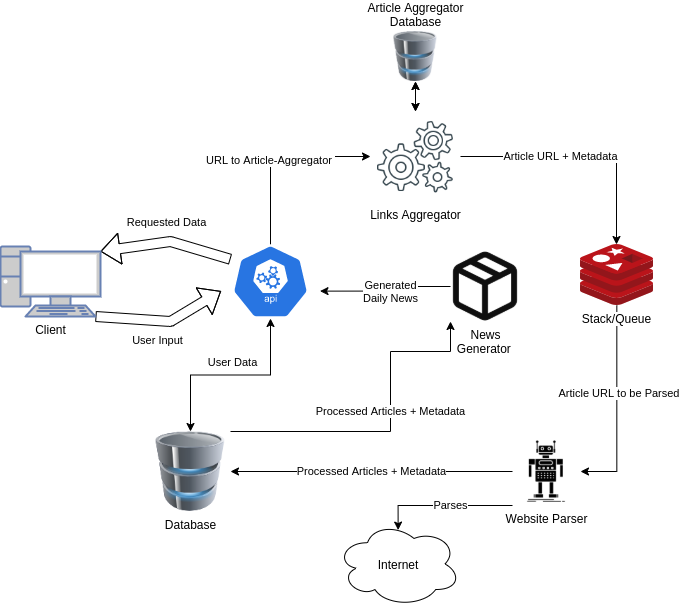

The diagram above was exported from draw.io. Its source (the exported page's mxGraphModel, read from the mxfile embedded in the PNG):
<mxGraphModel dx="1185" dy="1811" grid="1" gridSize="10" guides="1" tooltips="1" connect="1" arrows="1" fold="1" page="1" pageScale="1" pageWidth="827" pageHeight="1169" math="0" shadow="0">
  <root>
    <mxCell id="0" />
    <mxCell id="1" parent="0" />
    <mxCell id="FS5aVNBFSXkOy4bhRBJ5-3" value="Requested&amp;nbsp;Data" style="shape=flexArrow;endArrow=classic;html=1;entryX=1;entryY=0.07;entryDx=0;entryDy=0;entryPerimeter=0;exitX=0.1;exitY=0.2;exitDx=0;exitDy=0;exitPerimeter=0;" edge="1" parent="1" source="FS5aVNBFSXkOy4bhRBJ5-18" target="FS5aVNBFSXkOy4bhRBJ5-19">
      <mxGeometry y="-20" width="50" height="50" relative="1" as="geometry">
        <mxPoint x="810" y="230" as="sourcePoint" />
        <mxPoint x="670" y="230" as="targetPoint" />
        <Array as="points">
          <mxPoint x="740" y="220" />
        </Array>
        <mxPoint x="3" as="offset" />
      </mxGeometry>
    </mxCell>
    <mxCell id="FS5aVNBFSXkOy4bhRBJ5-4" value="User Input" style="shape=flexArrow;endArrow=classic;html=1;exitX=0.95;exitY=1;exitDx=0;exitDy=0;exitPerimeter=0;entryX=0.005;entryY=0.63;entryDx=0;entryDy=0;entryPerimeter=0;" edge="1" parent="1" source="FS5aVNBFSXkOy4bhRBJ5-19" target="FS5aVNBFSXkOy4bhRBJ5-18">
      <mxGeometry y="-20" width="50" height="50" relative="1" as="geometry">
        <mxPoint x="670" y="290" as="sourcePoint" />
        <mxPoint x="850" y="270" as="targetPoint" />
        <Array as="points">
          <mxPoint x="740" y="300" />
        </Array>
        <mxPoint x="-3" as="offset" />
      </mxGeometry>
    </mxCell>
    <mxCell id="FS5aVNBFSXkOy4bhRBJ5-40" value="Processed Articles + Metadata" style="edgeStyle=orthogonalEdgeStyle;rounded=0;orthogonalLoop=1;jettySize=auto;html=1;entryX=0;entryY=1;entryDx=0;entryDy=0;startArrow=none;startFill=0;exitX=1;exitY=0;exitDx=0;exitDy=0;" edge="1" parent="1" source="FS5aVNBFSXkOy4bhRBJ5-16" target="FS5aVNBFSXkOy4bhRBJ5-39">
      <mxGeometry x="0.0913" relative="1" as="geometry">
        <mxPoint x="810" y="420" as="sourcePoint" />
        <Array as="points">
          <mxPoint x="960" y="410" />
          <mxPoint x="960" y="330" />
          <mxPoint x="1020" y="330" />
        </Array>
        <mxPoint as="offset" />
      </mxGeometry>
    </mxCell>
    <mxCell id="FS5aVNBFSXkOy4bhRBJ5-16" value="Database" style="image;html=1;image=img/lib/clip_art/computers/Database_128x128.png" vertex="1" parent="1">
      <mxGeometry x="720" y="410" width="80" height="80" as="geometry" />
    </mxCell>
    <mxCell id="FS5aVNBFSXkOy4bhRBJ5-26" value="Article URL + Metadata" style="edgeStyle=orthogonalEdgeStyle;rounded=0;orthogonalLoop=1;jettySize=auto;html=1;startArrow=none;startFill=0;exitX=1;exitY=0.5;exitDx=0;exitDy=0;" edge="1" parent="1" source="FS5aVNBFSXkOy4bhRBJ5-29" target="FS5aVNBFSXkOy4bhRBJ5-24">
      <mxGeometry x="-0.1803" relative="1" as="geometry">
        <Array as="points">
          <mxPoint x="1186" y="135" />
        </Array>
        <mxPoint as="offset" />
      </mxGeometry>
    </mxCell>
    <mxCell id="FS5aVNBFSXkOy4bhRBJ5-27" style="edgeStyle=orthogonalEdgeStyle;rounded=0;orthogonalLoop=1;jettySize=auto;html=1;exitX=0.5;exitY=1;exitDx=0;exitDy=0;exitPerimeter=0;entryX=0.5;entryY=0;entryDx=0;entryDy=0;startArrow=classic;startFill=1;" edge="1" parent="1" source="FS5aVNBFSXkOy4bhRBJ5-18" target="FS5aVNBFSXkOy4bhRBJ5-16">
      <mxGeometry relative="1" as="geometry" />
    </mxCell>
    <mxCell id="FS5aVNBFSXkOy4bhRBJ5-28" value="User Data" style="edgeLabel;html=1;align=center;verticalAlign=middle;resizable=0;points=[];" vertex="1" connectable="0" parent="FS5aVNBFSXkOy4bhRBJ5-27">
      <mxGeometry x="-0.2081" y="2" relative="1" as="geometry">
        <mxPoint x="-18" y="-15" as="offset" />
      </mxGeometry>
    </mxCell>
    <mxCell id="FS5aVNBFSXkOy4bhRBJ5-30" style="edgeStyle=orthogonalEdgeStyle;rounded=0;orthogonalLoop=1;jettySize=auto;html=1;exitX=0.5;exitY=0;exitDx=0;exitDy=0;exitPerimeter=0;entryX=0;entryY=0.5;entryDx=0;entryDy=0;startArrow=none;startFill=0;" edge="1" parent="1" source="FS5aVNBFSXkOy4bhRBJ5-18" target="FS5aVNBFSXkOy4bhRBJ5-29">
      <mxGeometry relative="1" as="geometry" />
    </mxCell>
    <mxCell id="FS5aVNBFSXkOy4bhRBJ5-31" value="URL to Article-Aggregator&amp;nbsp;" style="edgeLabel;html=1;align=center;verticalAlign=middle;resizable=0;points=[];" vertex="1" connectable="0" parent="FS5aVNBFSXkOy4bhRBJ5-30">
      <mxGeometry x="-0.1024" relative="1" as="geometry">
        <mxPoint as="offset" />
      </mxGeometry>
    </mxCell>
    <mxCell id="FS5aVNBFSXkOy4bhRBJ5-18" value="" style="html=1;dashed=0;whitespace=wrap;fillColor=#2875E2;strokeColor=#ffffff;points=[[0.005,0.63,0],[0.1,0.2,0],[0.9,0.2,0],[0.5,0,0],[0.995,0.63,0],[0.72,0.99,0],[0.5,1,0],[0.28,0.99,0]];shape=mxgraph.kubernetes.icon;prIcon=api" vertex="1" parent="1">
      <mxGeometry x="790" y="223" width="100" height="74" as="geometry" />
    </mxCell>
    <mxCell id="FS5aVNBFSXkOy4bhRBJ5-19" value="&lt;font color=&quot;#000000&quot;&gt;Client&lt;/font&gt;" style="fontColor=#0066CC;verticalAlign=top;verticalLabelPosition=bottom;labelPosition=center;align=center;html=1;outlineConnect=0;fillColor=#CCCCCC;strokeColor=#6881B3;gradientColor=none;gradientDirection=north;strokeWidth=2;shape=mxgraph.networks.pc;" vertex="1" parent="1">
      <mxGeometry x="570" y="225" width="100" height="70" as="geometry" />
    </mxCell>
    <mxCell id="FS5aVNBFSXkOy4bhRBJ5-34" style="edgeStyle=orthogonalEdgeStyle;rounded=0;orthogonalLoop=1;jettySize=auto;html=1;entryX=1;entryY=0.5;entryDx=0;entryDy=0;startArrow=none;startFill=0;" edge="1" parent="1" source="FS5aVNBFSXkOy4bhRBJ5-24" target="FS5aVNBFSXkOy4bhRBJ5-33">
      <mxGeometry relative="1" as="geometry" />
    </mxCell>
    <mxCell id="FS5aVNBFSXkOy4bhRBJ5-35" value="Article URL to be Parsed&amp;nbsp;" style="edgeLabel;html=1;align=center;verticalAlign=middle;resizable=0;points=[];" vertex="1" connectable="0" parent="FS5aVNBFSXkOy4bhRBJ5-34">
      <mxGeometry x="-0.1373" y="3" relative="1" as="geometry">
        <mxPoint as="offset" />
      </mxGeometry>
    </mxCell>
    <mxCell id="FS5aVNBFSXkOy4bhRBJ5-24" value="Stack/Queue" style="aspect=fixed;html=1;points=[];align=center;image;fontSize=12;image=img/lib/mscae/Cache_Redis_Product.svg;" vertex="1" parent="1">
      <mxGeometry x="1150" y="223" width="72.62" height="61" as="geometry" />
    </mxCell>
    <mxCell id="FS5aVNBFSXkOy4bhRBJ5-29" value="Links Aggregator" style="shape=image;html=1;verticalAlign=top;verticalLabelPosition=bottom;labelBackgroundColor=#ffffff;imageAspect=0;aspect=fixed;image=https://cdn2.iconfinder.com/data/icons/thin-line-icons-for-seo-and-development-1/64/SEO_cogwheels_setting-128.png" vertex="1" parent="1">
      <mxGeometry x="940" y="90" width="90" height="90" as="geometry" />
    </mxCell>
    <mxCell id="FS5aVNBFSXkOy4bhRBJ5-37" value="Processed Articles + Metadata" style="edgeStyle=orthogonalEdgeStyle;rounded=0;orthogonalLoop=1;jettySize=auto;html=1;exitX=0;exitY=0.5;exitDx=0;exitDy=0;entryX=1;entryY=0.5;entryDx=0;entryDy=0;startArrow=none;startFill=0;" edge="1" parent="1" source="FS5aVNBFSXkOy4bhRBJ5-33" target="FS5aVNBFSXkOy4bhRBJ5-16">
      <mxGeometry relative="1" as="geometry" />
    </mxCell>
    <mxCell id="FS5aVNBFSXkOy4bhRBJ5-47" value="Parses" style="edgeStyle=orthogonalEdgeStyle;rounded=0;orthogonalLoop=1;jettySize=auto;html=1;exitX=0;exitY=1;exitDx=0;exitDy=0;entryX=0.497;entryY=0.101;entryDx=0;entryDy=0;entryPerimeter=0;startArrow=none;startFill=0;" edge="1" parent="1" source="FS5aVNBFSXkOy4bhRBJ5-33" target="FS5aVNBFSXkOy4bhRBJ5-45">
      <mxGeometry x="-0.1079" relative="1" as="geometry">
        <Array as="points">
          <mxPoint x="968" y="484" />
        </Array>
        <mxPoint as="offset" />
      </mxGeometry>
    </mxCell>
    <mxCell id="FS5aVNBFSXkOy4bhRBJ5-33" value="Website Parser" style="shape=image;html=1;verticalAlign=top;verticalLabelPosition=bottom;labelBackgroundColor=#ffffff;imageAspect=0;aspect=fixed;image=https://cdn2.iconfinder.com/data/icons/competitive-strategy-and-corporate-training/512/199_robot_Android_artificial_bot_technology_app_development-128.png" vertex="1" parent="1">
      <mxGeometry x="1082" y="416" width="68" height="68" as="geometry" />
    </mxCell>
    <mxCell id="FS5aVNBFSXkOy4bhRBJ5-44" value="Generated&lt;br&gt;Daily News" style="edgeStyle=orthogonalEdgeStyle;rounded=0;orthogonalLoop=1;jettySize=auto;html=1;exitX=0;exitY=0.5;exitDx=0;exitDy=0;entryX=0.995;entryY=0.63;entryDx=0;entryDy=0;entryPerimeter=0;startArrow=none;startFill=0;" edge="1" parent="1" source="FS5aVNBFSXkOy4bhRBJ5-39" target="FS5aVNBFSXkOy4bhRBJ5-18">
      <mxGeometry x="-0.1119" y="5" relative="1" as="geometry">
        <mxPoint as="offset" />
      </mxGeometry>
    </mxCell>
    <mxCell id="FS5aVNBFSXkOy4bhRBJ5-39" value="News&lt;br&gt;Generator&amp;nbsp;" style="shape=image;html=1;verticalAlign=top;verticalLabelPosition=bottom;labelBackgroundColor=#ffffff;imageAspect=0;aspect=fixed;image=https://cdn1.iconfinder.com/data/icons/feather-2/24/package-128.png" vertex="1" parent="1">
      <mxGeometry x="1020" y="230" width="70" height="70" as="geometry" />
    </mxCell>
    <mxCell id="FS5aVNBFSXkOy4bhRBJ5-45" value="Internet" style="ellipse;shape=cloud;whiteSpace=wrap;html=1;" vertex="1" parent="1">
      <mxGeometry x="906" y="500" width="124" height="85" as="geometry" />
    </mxCell>
    <mxCell id="FS5aVNBFSXkOy4bhRBJ5-49" value="" style="edgeStyle=orthogonalEdgeStyle;rounded=0;orthogonalLoop=1;jettySize=auto;html=1;startArrow=classic;startFill=1;" edge="1" parent="1" source="FS5aVNBFSXkOy4bhRBJ5-48" target="FS5aVNBFSXkOy4bhRBJ5-29">
      <mxGeometry relative="1" as="geometry" />
    </mxCell>
    <mxCell id="FS5aVNBFSXkOy4bhRBJ5-50" value="" style="edgeStyle=orthogonalEdgeStyle;rounded=0;orthogonalLoop=1;jettySize=auto;html=1;startArrow=classic;startFill=1;" edge="1" parent="1" source="FS5aVNBFSXkOy4bhRBJ5-48" target="FS5aVNBFSXkOy4bhRBJ5-29">
      <mxGeometry relative="1" as="geometry" />
    </mxCell>
    <mxCell id="FS5aVNBFSXkOy4bhRBJ5-48" value="&lt;meta charset=&quot;utf-8&quot;&gt;&lt;span style=&quot;color: rgb(0, 0, 0); font-family: helvetica; font-size: 12px; font-style: normal; font-weight: 400; letter-spacing: normal; text-indent: 0px; text-transform: none; word-spacing: 0px; background-color: rgb(255, 255, 255); display: inline; float: none;&quot;&gt;Article Aggregator&lt;/span&gt;&lt;br style=&quot;color: rgb(0, 0, 0); font-family: helvetica; font-size: 12px; font-style: normal; font-weight: 400; letter-spacing: normal; text-indent: 0px; text-transform: none; word-spacing: 0px;&quot;&gt;&lt;span style=&quot;color: rgb(0, 0, 0); font-family: helvetica; font-size: 12px; font-style: normal; font-weight: 400; letter-spacing: normal; text-indent: 0px; text-transform: none; word-spacing: 0px; background-color: rgb(255, 255, 255); display: inline; float: none;&quot;&gt;Database&lt;/span&gt;" style="image;html=1;image=img/lib/clip_art/computers/Database_128x128.png;flipV=0;flipH=0;align=center;labelPosition=center;verticalLabelPosition=top;verticalAlign=bottom;" vertex="1" parent="1">
      <mxGeometry x="955" y="10" width="60" height="50" as="geometry" />
    </mxCell>
  </root>
</mxGraphModel>